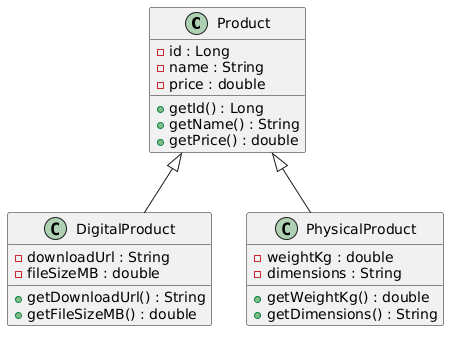

The diagram above was rendered by PlantUML. Its source (embedded in the PNG):
@startuml
class Product {
    - id : Long
    - name : String
    - price : double
    + getId() : Long
    + getName() : String
    + getPrice() : double
}

class DigitalProduct {
    - downloadUrl : String
    - fileSizeMB : double
    + getDownloadUrl() : String
    + getFileSizeMB() : double
}

class PhysicalProduct {
    - weightKg : double
    - dimensions : String
    + getWeightKg() : double
    + getDimensions() : String
}

Product <|-- DigitalProduct
Product <|-- PhysicalProduct
@enduml